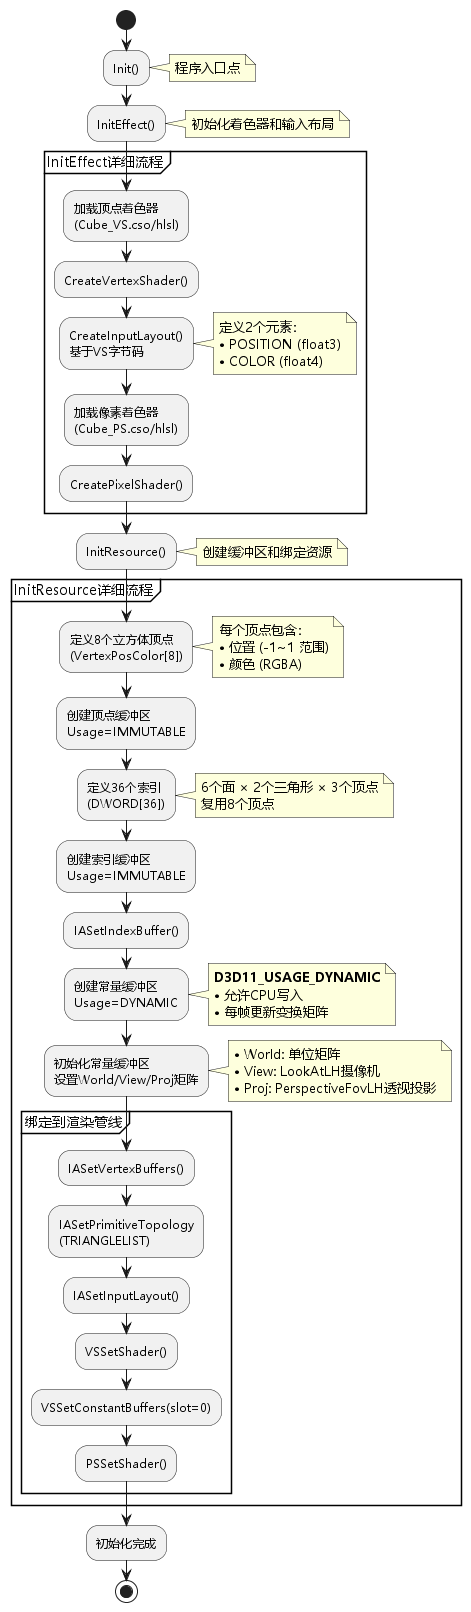

The diagram above was rendered by PlantUML. Its source (embedded in the PNG):
@startuml 初始化流程
skinparam defaultFontName Microsoft YaHei

|GameApp|
start

:Init();
note right
  程序入口点
end note

:InitEffect();
note right
  初始化着色器和输入布局
end note

partition "InitEffect详细流程" {
    :加载顶点着色器\n(Cube_VS.cso/hlsl);
    :CreateVertexShader();
    :CreateInputLayout()\n基于VS字节码;
    note right
      定义2个元素：
      • POSITION (float3)
      • COLOR (float4)
    end note
    :加载像素着色器\n(Cube_PS.cso/hlsl);
    :CreatePixelShader();
}

:InitResource();
note right
  创建缓冲区和绑定资源
end note

partition "InitResource详细流程" {
    :定义8个立方体顶点\n(VertexPosColor[8]);
    note right
      每个顶点包含：
      • 位置 (-1~1 范围)
      • 颜色 (RGBA)
    end note
    
    :创建顶点缓冲区\nUsage=IMMUTABLE;
    :定义36个索引\n(DWORD[36]);
    note right
      6个面 × 2个三角形 × 3个顶点
      复用8个顶点
    end note
    
    :创建索引缓冲区\nUsage=IMMUTABLE;
    :IASetIndexBuffer();
    
    :创建常量缓冲区\nUsage=DYNAMIC;
    note right
      **D3D11_USAGE_DYNAMIC**
      • 允许CPU写入
      • 每帧更新变换矩阵
    end note
    
    :初始化常量缓冲区\n设置World/View/Proj矩阵;
    note right
      • World: 单位矩阵
      • View: LookAtLH摄像机
      • Proj: PerspectiveFovLH透视投影
    end note
    
    partition "绑定到渲染管线" {
        :IASetVertexBuffers();
        :IASetPrimitiveTopology\n(TRIANGLELIST);
        :IASetInputLayout();
        :VSSetShader();
        :VSSetConstantBuffers(slot=0);
        :PSSetShader();
    }
}

:初始化完成;
stop

@enduml